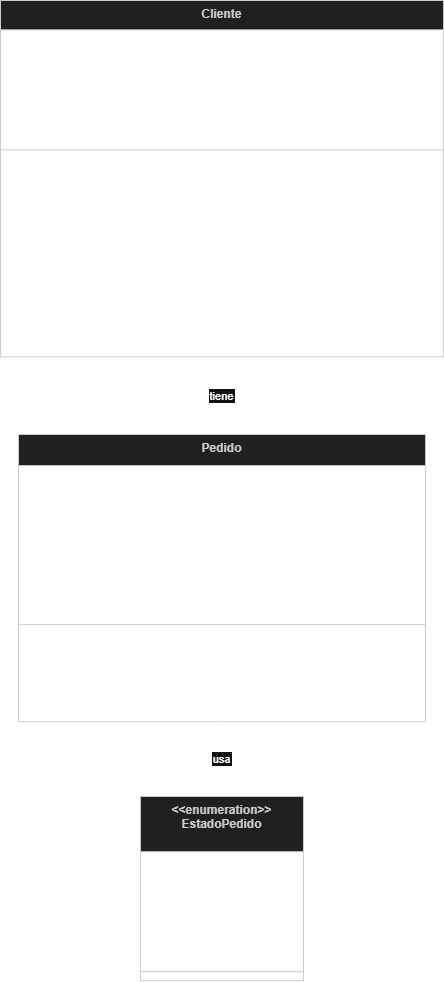

The diagram above was exported from draw.io. Its source (the exported page's mxGraphModel, read from the mxfile embedded in the PNG):
<mxGraphModel dx="1665" dy="875" grid="1" gridSize="10" guides="1" tooltips="1" connect="1" arrows="1" fold="1" page="1" pageScale="1" pageWidth="827" pageHeight="1169" math="0" shadow="0">
  <root>
    <mxCell id="0" />
    <mxCell id="1" parent="0" />
    <mxCell id="ichIk7h_twfJY1Tf-O2p-1" parent="1" style="swimlane;fontStyle=1;align=center;verticalAlign=top;childLayout=stackLayout;horizontal=1;startSize=29.333333333333332;horizontalStack=0;resizeParent=1;resizeParentMax=0;resizeLast=0;collapsible=0;marginBottom=0;fillColor=light-dark(#eeeeee,#1f2020);strokeColor=light-dark(#999999,#cccccc);fontColor=light-dark(#333333,#cccccc);" value="Cliente" vertex="1">
      <mxGeometry height="356.3333333333333" width="443" x="20" y="20" as="geometry" />
    </mxCell>
    <mxCell id="ichIk7h_twfJY1Tf-O2p-2" parent="ichIk7h_twfJY1Tf-O2p-1" style="text;strokeColor=none;fillColor=none;align=left;verticalAlign=top;spacingLeft=4;spacingRight=4;overflow=hidden;rotatable=0;points=[[0,0.5],[1,0.5]];portConstraint=eastwest;" value="-String codigoCliente" vertex="1">
      <mxGeometry height="29" width="443" y="29.333333333333332" as="geometry" />
    </mxCell>
    <mxCell id="ichIk7h_twfJY1Tf-O2p-3" parent="ichIk7h_twfJY1Tf-O2p-1" style="text;strokeColor=none;fillColor=none;align=left;verticalAlign=top;spacingLeft=4;spacingRight=4;overflow=hidden;rotatable=0;points=[[0,0.5],[1,0.5]];portConstraint=eastwest;" value="-String nombreCompleto" vertex="1">
      <mxGeometry height="29" width="443" y="58.33333333333333" as="geometry" />
    </mxCell>
    <mxCell id="ichIk7h_twfJY1Tf-O2p-4" parent="ichIk7h_twfJY1Tf-O2p-1" style="text;strokeColor=none;fillColor=none;align=left;verticalAlign=top;spacingLeft=4;spacingRight=4;overflow=hidden;rotatable=0;points=[[0,0.5],[1,0.5]];portConstraint=eastwest;" value="-String correoElectronico" vertex="1">
      <mxGeometry height="29" width="443" y="87.33333333333333" as="geometry" />
    </mxCell>
    <mxCell id="ichIk7h_twfJY1Tf-O2p-5" parent="ichIk7h_twfJY1Tf-O2p-1" style="text;strokeColor=none;fillColor=none;align=left;verticalAlign=top;spacingLeft=4;spacingRight=4;overflow=hidden;rotatable=0;points=[[0,0.5],[1,0.5]];portConstraint=eastwest;" value="-List&lt;Pedido&gt; pedidos" vertex="1">
      <mxGeometry height="29" width="443" y="116.33333333333333" as="geometry" />
    </mxCell>
    <mxCell id="ichIk7h_twfJY1Tf-O2p-6" parent="ichIk7h_twfJY1Tf-O2p-1" style="line;strokeWidth=1;fillColor=none;align=left;verticalAlign=middle;spacingTop=-1;spacingLeft=3;spacingRight=3;rotatable=0;labelPosition=right;points=[];portConstraint=eastwest;strokeColor=inherit;" vertex="1">
      <mxGeometry height="8" width="443" y="145.33333333333331" as="geometry" />
    </mxCell>
    <mxCell id="ichIk7h_twfJY1Tf-O2p-7" parent="ichIk7h_twfJY1Tf-O2p-1" style="text;strokeColor=none;fillColor=none;align=left;verticalAlign=top;spacingLeft=4;spacingRight=4;overflow=hidden;rotatable=0;points=[[0,0.5],[1,0.5]];portConstraint=eastwest;" value="+Cliente()" vertex="1">
      <mxGeometry height="29" width="443" y="153.33333333333331" as="geometry" />
    </mxCell>
    <mxCell id="ichIk7h_twfJY1Tf-O2p-8" parent="ichIk7h_twfJY1Tf-O2p-1" style="text;strokeColor=none;fillColor=none;align=left;verticalAlign=top;spacingLeft=4;spacingRight=4;overflow=hidden;rotatable=0;points=[[0,0.5],[1,0.5]];portConstraint=eastwest;" value="+Cliente(String, String, String)" vertex="1">
      <mxGeometry height="29" width="443" y="182.33333333333331" as="geometry" />
    </mxCell>
    <mxCell id="ichIk7h_twfJY1Tf-O2p-9" parent="ichIk7h_twfJY1Tf-O2p-1" style="text;strokeColor=none;fillColor=none;align=left;verticalAlign=top;spacingLeft=4;spacingRight=4;overflow=hidden;rotatable=0;points=[[0,0.5],[1,0.5]];portConstraint=eastwest;" value="+agregarPedido(Pedido)" vertex="1">
      <mxGeometry height="29" width="443" y="211.33333333333331" as="geometry" />
    </mxCell>
    <mxCell id="ichIk7h_twfJY1Tf-O2p-10" parent="ichIk7h_twfJY1Tf-O2p-1" style="text;strokeColor=none;fillColor=none;align=left;verticalAlign=top;spacingLeft=4;spacingRight=4;overflow=hidden;rotatable=0;points=[[0,0.5],[1,0.5]];portConstraint=eastwest;" value="+buscarPedidoPorCodigo(String) : Pedido" vertex="1">
      <mxGeometry height="29" width="443" y="240.33333333333331" as="geometry" />
    </mxCell>
    <mxCell id="ichIk7h_twfJY1Tf-O2p-11" parent="ichIk7h_twfJY1Tf-O2p-1" style="text;strokeColor=none;fillColor=none;align=left;verticalAlign=top;spacingLeft=4;spacingRight=4;overflow=hidden;rotatable=0;points=[[0,0.5],[1,0.5]];portConstraint=eastwest;" value="+cambiarEstadoPedido(String, EstadoPedido) : boolean" vertex="1">
      <mxGeometry height="29" width="443" y="269.3333333333333" as="geometry" />
    </mxCell>
    <mxCell id="ichIk7h_twfJY1Tf-O2p-12" parent="ichIk7h_twfJY1Tf-O2p-1" style="text;strokeColor=none;fillColor=none;align=left;verticalAlign=top;spacingLeft=4;spacingRight=4;overflow=hidden;rotatable=0;points=[[0,0.5],[1,0.5]];portConstraint=eastwest;" value="+calcularImporteTotal() : double" vertex="1">
      <mxGeometry height="29" width="443" y="298.3333333333333" as="geometry" />
    </mxCell>
    <mxCell id="ichIk7h_twfJY1Tf-O2p-13" parent="ichIk7h_twfJY1Tf-O2p-1" style="text;strokeColor=none;fillColor=none;align=left;verticalAlign=top;spacingLeft=4;spacingRight=4;overflow=hidden;rotatable=0;points=[[0,0.5],[1,0.5]];portConstraint=eastwest;" value="+mostrarDatosConPedidos() : String" vertex="1">
      <mxGeometry height="29" width="443" y="327.3333333333333" as="geometry" />
    </mxCell>
    <mxCell id="ichIk7h_twfJY1Tf-O2p-14" parent="1" style="swimlane;fontStyle=1;align=center;verticalAlign=top;childLayout=stackLayout;horizontal=1;startSize=31.11111111111111;horizontalStack=0;resizeParent=1;resizeParentMax=0;resizeLast=0;collapsible=0;marginBottom=0;fillColor=light-dark(#eeeeee,#1f2020);strokeColor=light-dark(#999999,#cccccc);fontColor=light-dark(#333333,#cccccc);" value="Pedido" vertex="1">
      <mxGeometry height="287.1111111111111" width="407" x="38" y="454" as="geometry" />
    </mxCell>
    <mxCell id="ichIk7h_twfJY1Tf-O2p-15" parent="ichIk7h_twfJY1Tf-O2p-14" style="text;strokeColor=none;fillColor=none;align=left;verticalAlign=top;spacingLeft=4;spacingRight=4;overflow=hidden;rotatable=0;points=[[0,0.5],[1,0.5]];portConstraint=eastwest;" value="-String codigoPedido" vertex="1">
      <mxGeometry height="31" width="407" y="31.11111111111111" as="geometry" />
    </mxCell>
    <mxCell id="ichIk7h_twfJY1Tf-O2p-16" parent="ichIk7h_twfJY1Tf-O2p-14" style="text;strokeColor=none;fillColor=none;align=left;verticalAlign=top;spacingLeft=4;spacingRight=4;overflow=hidden;rotatable=0;points=[[0,0.5],[1,0.5]];portConstraint=eastwest;" value="-String descripcionProducto" vertex="1">
      <mxGeometry height="31" width="407" y="62.111111111111114" as="geometry" />
    </mxCell>
    <mxCell id="ichIk7h_twfJY1Tf-O2p-17" parent="ichIk7h_twfJY1Tf-O2p-14" style="text;strokeColor=none;fillColor=none;align=left;verticalAlign=top;spacingLeft=4;spacingRight=4;overflow=hidden;rotatable=0;points=[[0,0.5],[1,0.5]];portConstraint=eastwest;" value="-double precioUnitario" vertex="1">
      <mxGeometry height="31" width="407" y="93.11111111111111" as="geometry" />
    </mxCell>
    <mxCell id="ichIk7h_twfJY1Tf-O2p-18" parent="ichIk7h_twfJY1Tf-O2p-14" style="text;strokeColor=none;fillColor=none;align=left;verticalAlign=top;spacingLeft=4;spacingRight=4;overflow=hidden;rotatable=0;points=[[0,0.5],[1,0.5]];portConstraint=eastwest;" value="-int cantidad" vertex="1">
      <mxGeometry height="31" width="407" y="124.11111111111111" as="geometry" />
    </mxCell>
    <mxCell id="ichIk7h_twfJY1Tf-O2p-19" parent="ichIk7h_twfJY1Tf-O2p-14" style="text;strokeColor=none;fillColor=none;align=left;verticalAlign=top;spacingLeft=4;spacingRight=4;overflow=hidden;rotatable=0;points=[[0,0.5],[1,0.5]];portConstraint=eastwest;" value="-EstadoPedido estadoPedido" vertex="1">
      <mxGeometry height="31" width="407" y="155.11111111111111" as="geometry" />
    </mxCell>
    <mxCell id="ichIk7h_twfJY1Tf-O2p-20" parent="ichIk7h_twfJY1Tf-O2p-14" style="line;strokeWidth=1;fillColor=none;align=left;verticalAlign=middle;spacingTop=-1;spacingLeft=3;spacingRight=3;rotatable=0;labelPosition=right;points=[];portConstraint=eastwest;strokeColor=inherit;" vertex="1">
      <mxGeometry height="8" width="407" y="186.11111111111111" as="geometry" />
    </mxCell>
    <mxCell id="ichIk7h_twfJY1Tf-O2p-21" parent="ichIk7h_twfJY1Tf-O2p-14" style="text;strokeColor=none;fillColor=none;align=left;verticalAlign=top;spacingLeft=4;spacingRight=4;overflow=hidden;rotatable=0;points=[[0,0.5],[1,0.5]];portConstraint=eastwest;" value="+Pedido()" vertex="1">
      <mxGeometry height="31" width="407" y="194.11111111111111" as="geometry" />
    </mxCell>
    <mxCell id="ichIk7h_twfJY1Tf-O2p-22" parent="ichIk7h_twfJY1Tf-O2p-14" style="text;strokeColor=none;fillColor=none;align=left;verticalAlign=top;spacingLeft=4;spacingRight=4;overflow=hidden;rotatable=0;points=[[0,0.5],[1,0.5]];portConstraint=eastwest;" value="+Pedido(String, String, double, int, EstadoPedido)" vertex="1">
      <mxGeometry height="31" width="407" y="225.11111111111111" as="geometry" />
    </mxCell>
    <mxCell id="ichIk7h_twfJY1Tf-O2p-23" parent="ichIk7h_twfJY1Tf-O2p-14" style="text;strokeColor=none;fillColor=none;align=left;verticalAlign=top;spacingLeft=4;spacingRight=4;overflow=hidden;rotatable=0;points=[[0,0.5],[1,0.5]];portConstraint=eastwest;" value="+calcularImporte() : double" vertex="1">
      <mxGeometry height="31" width="407" y="256.1111111111111" as="geometry" />
    </mxCell>
    <mxCell id="ichIk7h_twfJY1Tf-O2p-24" parent="1" style="swimlane;fontStyle=1;align=center;verticalAlign=top;childLayout=stackLayout;horizontal=1;startSize=55.199999999999996;horizontalStack=0;resizeParent=1;resizeParentMax=0;resizeLast=0;collapsible=0;marginBottom=0;fillColor=light-dark(#eeeeee,#1f2020);strokeColor=light-dark(#999999,#cccccc);fontColor=light-dark(#333333,#cccccc);" value="&lt;&lt;enumeration&gt;&gt;&#10;EstadoPedido" vertex="1">
      <mxGeometry height="184.2" width="163" x="160" y="816" as="geometry" />
    </mxCell>
    <mxCell id="ichIk7h_twfJY1Tf-O2p-25" parent="ichIk7h_twfJY1Tf-O2p-24" style="text;strokeColor=none;fillColor=none;align=left;verticalAlign=top;spacingLeft=4;spacingRight=4;overflow=hidden;rotatable=0;points=[[0,0.5],[1,0.5]];portConstraint=eastwest;" value="PENDIENTE" vertex="1">
      <mxGeometry height="37" width="163" y="55.199999999999996" as="geometry" />
    </mxCell>
    <mxCell id="ichIk7h_twfJY1Tf-O2p-26" parent="ichIk7h_twfJY1Tf-O2p-24" style="text;strokeColor=none;fillColor=none;align=left;verticalAlign=top;spacingLeft=4;spacingRight=4;overflow=hidden;rotatable=0;points=[[0,0.5],[1,0.5]];portConstraint=eastwest;" value="ATENDIDO" vertex="1">
      <mxGeometry height="37" width="163" y="92.19999999999999" as="geometry" />
    </mxCell>
    <mxCell id="ichIk7h_twfJY1Tf-O2p-27" parent="ichIk7h_twfJY1Tf-O2p-24" style="text;strokeColor=none;fillColor=none;align=left;verticalAlign=top;spacingLeft=4;spacingRight=4;overflow=hidden;rotatable=0;points=[[0,0.5],[1,0.5]];portConstraint=eastwest;" value="CANCELADO" vertex="1">
      <mxGeometry height="37" width="163" y="129.2" as="geometry" />
    </mxCell>
    <mxCell id="ichIk7h_twfJY1Tf-O2p-28" parent="ichIk7h_twfJY1Tf-O2p-24" style="line;strokeWidth=1;fillColor=none;align=left;verticalAlign=middle;spacingTop=-1;spacingLeft=3;spacingRight=3;rotatable=0;labelPosition=right;points=[];portConstraint=eastwest;strokeColor=inherit;" vertex="1">
      <mxGeometry height="18" width="163" y="166.2" as="geometry" />
    </mxCell>
    <mxCell id="ichIk7h_twfJY1Tf-O2p-29" edge="1" parent="1" source="ichIk7h_twfJY1Tf-O2p-1" style="curved=1;startArrow=none;endArrow=open;endSize=12;exitX=0.5;exitY=1;entryX=0.5;entryY=0;rounded=0;" target="ichIk7h_twfJY1Tf-O2p-14" value="tiene">
      <mxGeometry relative="1" as="geometry">
        <Array as="points" />
      </mxGeometry>
    </mxCell>
    <mxCell id="ichIk7h_twfJY1Tf-O2p-30" parent="ichIk7h_twfJY1Tf-O2p-29" style="edgeLabel;resizable=0;labelBackgroundColor=none;fontSize=12;align=right;verticalAlign=top;" value="1" vertex="1">
      <mxGeometry relative="1" x="-1" as="geometry" />
    </mxCell>
    <mxCell id="ichIk7h_twfJY1Tf-O2p-31" parent="ichIk7h_twfJY1Tf-O2p-29" style="edgeLabel;resizable=0;labelBackgroundColor=none;fontSize=12;align=left;verticalAlign=bottom;" value="0..*" vertex="1">
      <mxGeometry relative="1" x="1" as="geometry" />
    </mxCell>
    <mxCell id="ichIk7h_twfJY1Tf-O2p-32" edge="1" parent="1" source="ichIk7h_twfJY1Tf-O2p-14" style="curved=1;startArrow=none;endArrow=open;endSize=12;exitX=0.5;exitY=1;entryX=0.5;entryY=0;rounded=0;" target="ichIk7h_twfJY1Tf-O2p-24" value="usa">
      <mxGeometry relative="1" as="geometry">
        <Array as="points" />
      </mxGeometry>
    </mxCell>
  </root>
</mxGraphModel>